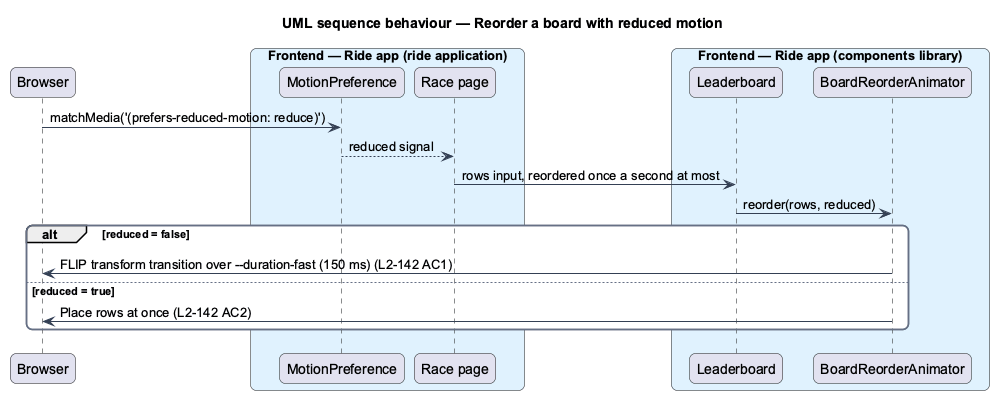

The diagram above was rendered by PlantUML. Its source (embedded in the PNG):
@startuml
title UML sequence behaviour — Reorder a board with reduced motion
skinparam backgroundColor #FFFFFF
skinparam shadowing false
skinparam roundcorner 12
skinparam defaultFontName Arial
skinparam ArrowColor #344054
skinparam rectangle {
  BorderColor #344054
  FontColor #101828
}
skinparam package {
  BorderColor #667085
  FontColor #101828
  BackgroundColor #F9FAFB
}
participant "Browser" as browser
box "Frontend — Ride app (ride application)" #E0F2FE
  participant "MotionPreference" as motion
  participant "Race page" as page
end box
box "Frontend — Ride app (components library)" #E0F2FE
  participant "Leaderboard" as board
  participant "BoardReorderAnimator" as anim
end box
browser -> motion : matchMedia('(prefers-reduced-motion: reduce)')
motion --> page : reduced signal
page -> board : rows input, reordered once a second at most
board -> anim : reorder(rows, reduced)
alt reduced = false
  anim -> browser : FLIP transform transition over --duration-fast (150 ms) (L2-142 AC1)
else reduced = true
  anim -> browser : Place rows at once (L2-142 AC2)
end
@enduml